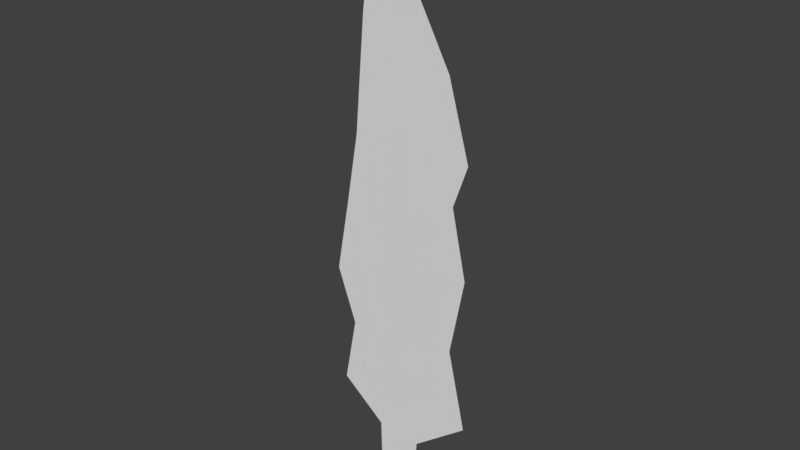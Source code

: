 # Source: tree.blend  (saved by Blender 2.78.0; exported with 4.5.12 LTS)
import bpy
from mathutils import Matrix  # noqa: F401  (used for matrix-valued properties, if any)

bpy.ops.wm.read_factory_settings(use_empty=True)
scene = bpy.context.scene
scene.name = 'Scene'

# ---- collections
col_collection_1 = bpy.data.collections.new('Collection 1'); scene.collection.children.link(col_collection_1)

# ---- world
world_world = bpy.data.worlds.new('World'); scene.world = world_world
world_world.color = (0.05088, 0.05088, 0.05088)
world_world.use_sun_shadow = False
world_world.sun_shadow_jitter_overblur = 0.0
world_world.cycles.sampling_method = 'MANUAL'

# ---- meshes
me_plane_011 = bpy.data.meshes.new('Plane.011')
me_plane_011.from_pydata([(-0.3366, -9.06, -2.653e-07), (0.411, -0.6851, -1.804e-07), (-1.026, -1.324, -1.225e-07), (1.285, -1.376, -1.178e-07), (-0.8187, -2.402, -1.654e-07), (-1.129, -3.273, -2.272e-07), (-0.9223, -4.376, -2.678e-07), (-0.7151, -5.558, -3.014e-07), (-0.5598, -7.335, -2.81e-07), (0.8964, -6.791, -3.303e-07), (1.233, -5.61, -2.967e-07), (1.0, -4.946, -2.162e-07), (1.233, -3.868, -1.732e-07), (1.0, -2.635, -1.443e-07), (-0.3074, -0.7456, -1.749e-07), (0.411, -6.972, -3.139e-07), (-0.07438, -7.154, -2.975e-07), (0.5837, -5.592, -2.983e-07), (-0.06574, -5.575, -2.999e-07), (0.3592, -4.756, -2.334e-07), (-0.2815, -4.566, -2.506e-07), (0.4455, -3.67, -1.912e-07), (-0.342, -3.471, -2.092e-07), (0.3938, -2.557, -1.514e-07), (-0.2125, -2.48, -1.584e-07), (0.3353, 0.2989, -2.696e-07), (-0.2836, 0.2385, -2.641e-07)], [], [(23, 13, 3, 1), (0, 9, 15, 16, 8), (15, 9, 10, 17), (17, 10, 11, 19), (19, 11, 12, 21), (21, 12, 13, 23), (5, 22, 24, 4), (22, 21, 23, 24), (6, 20, 22, 5), (20, 19, 21, 22), (7, 18, 20, 6), (18, 17, 19, 20), (8, 16, 18, 7), (16, 15, 17, 18), (4, 24, 14, 2), (24, 23, 1, 14), (14, 1, 25, 26)])
me_plane_011.use_remesh_preserve_volume = False
me_plane_011.use_remesh_preserve_attributes = False
me_plane_011.use_mirror_vertex_groups = False
me_plane_011.update()

# ---- objects
ob_plane = bpy.data.objects.new('Plane', me_plane_011)

# ---- transforms, parenting, visibility, modifiers, constraints
ob_plane.location = (0.0, 0.0, 0.0)
ob_plane.rotation_euler = (-1.571, -0.0, 0.0)
ob_plane.lineart.crease_threshold = 0.0

# ---- collection membership
col_collection_1.objects.link(ob_plane)

# ---- scene / render settings (as saved in the file)
scene.frame_start = 1; scene.frame_end = 250; scene.frame_set(1)
scene.render.engine = 'BLENDER_EEVEE_NEXT'
scene.render.resolution_percentage = 50
scene.render.dither_intensity = 0.0
scene.cycles.use_denoising = False
scene.cycles.samples = 128
scene.cycles.sampling_pattern = 'TABULATED_SOBOL'
scene.cycles.light_sampling_threshold = 0.0
scene.cycles.use_adaptive_sampling = False
scene.cycles.use_light_tree = False
scene.cycles.blur_glossy = 0.0
scene.cycles.sample_clamp_indirect = 0.0
scene.view_settings.view_transform = 'Standard'
bpy.context.view_layer.update()

# ---- added for rendering (the .blend has no active camera and no usable light): camera, sun
cam_auto = bpy.data.cameras.new('AutoCamera')
cam_auto.lens = 50.0
cam_auto.sensor_width = 36.0
cam_auto.clip_end = 1000.0
ob_auto_camera = bpy.data.objects.new('AutoCamera', cam_auto)
scene.collection.objects.link(ob_auto_camera)
ob_auto_camera.location = (9.02048, -10.7314, 11.5349)
ob_auto_camera.rotation_euler = (1.09748, -7.21219e-08, 0.694738)
scene.camera = ob_auto_camera
light_auto_sun = bpy.data.lights.new('AutoSun', 'SUN')
light_auto_sun.energy = 3.0
light_auto_sun.angle = 0.0523599
ob_auto_sun = bpy.data.objects.new('AutoSun', light_auto_sun)
scene.collection.objects.link(ob_auto_sun)
ob_auto_sun.rotation_euler = (0.872665, 0.174533, 0.523599)
bpy.context.view_layer.update()
